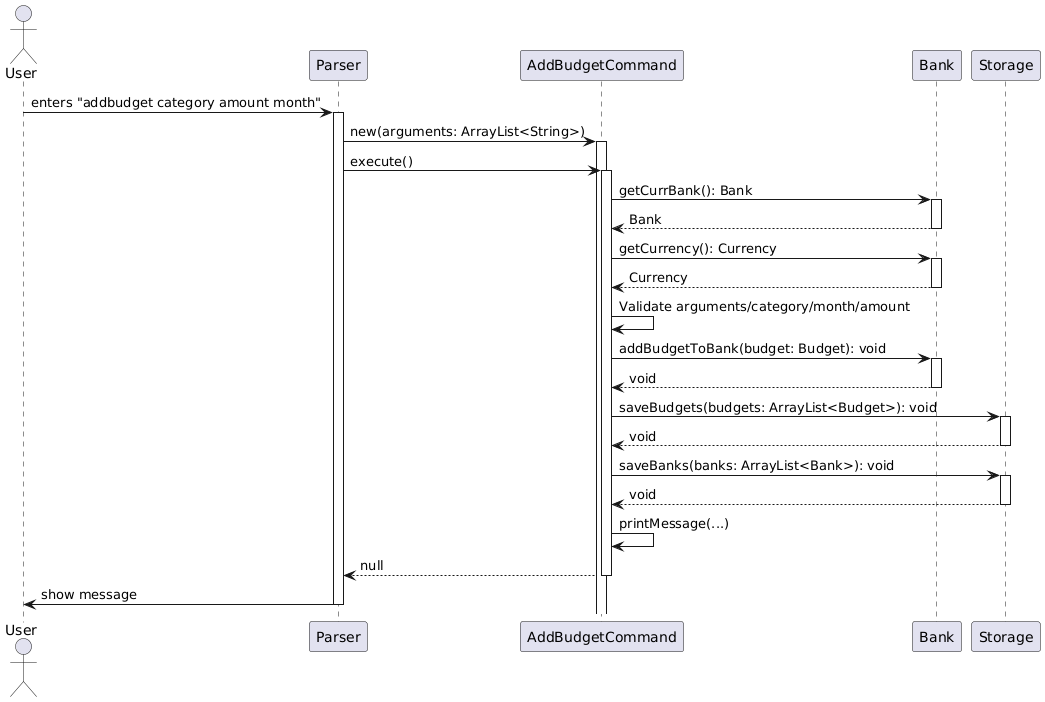

The diagram above was rendered by PlantUML. Its source (embedded in the PNG):
@startuml
actor User

participant Parser
participant AddBudgetCommand
participant Bank
participant Storage

User -> Parser: enters "addbudget category amount month"
activate Parser

Parser -> AddBudgetCommand: new(arguments: ArrayList<String>)
activate AddBudgetCommand

Parser -> AddBudgetCommand: execute()
activate AddBudgetCommand

AddBudgetCommand -> Bank: getCurrBank(): Bank
activate Bank
Bank --> AddBudgetCommand: Bank
deactivate Bank

AddBudgetCommand -> Bank: getCurrency(): Currency
activate Bank
Bank --> AddBudgetCommand: Currency
deactivate Bank

AddBudgetCommand -> AddBudgetCommand: Validate arguments/category/month/amount

AddBudgetCommand -> Bank: addBudgetToBank(budget: Budget): void
activate Bank
Bank --> AddBudgetCommand: void
deactivate Bank

AddBudgetCommand -> Storage: saveBudgets(budgets: ArrayList<Budget>): void
activate Storage
Storage --> AddBudgetCommand: void
deactivate Storage

AddBudgetCommand -> Storage: saveBanks(banks: ArrayList<Bank>): void
activate Storage
Storage --> AddBudgetCommand: void
deactivate Storage

AddBudgetCommand -> AddBudgetCommand: printMessage(...)
AddBudgetCommand --> Parser: null
deactivate AddBudgetCommand

Parser -> User: show message
deactivate Parser
@enduml